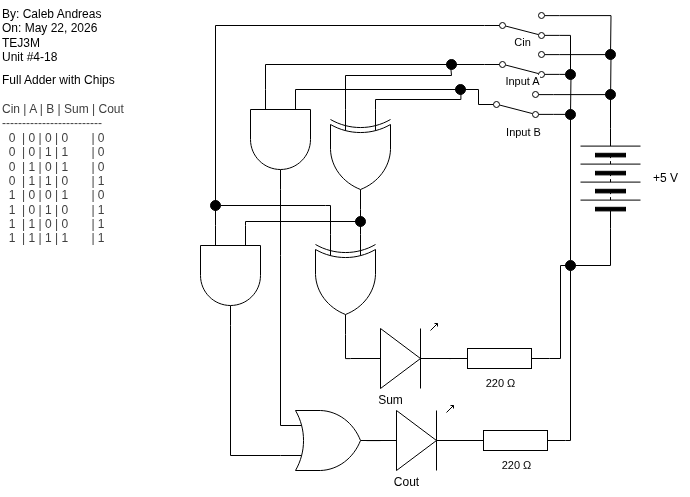

The diagram above was exported from draw.io. Its source (the exported page's mxGraphModel, read from the mxfile embedded in the PNG):
<mxGraphModel dx="363" dy="706" grid="1" gridSize="10" guides="1" tooltips="1" connect="1" arrows="1" fold="1" page="1" pageScale="1" pageWidth="850" pageHeight="1100" math="0" shadow="0">
  <root>
    <mxCell id="0" />
    <mxCell id="1" parent="0" />
    <mxCell id="2" value="By: Caleb Andreas&lt;div&gt;On: May 22, 2026&lt;/div&gt;&lt;div&gt;TEJ3M&lt;/div&gt;&lt;div&gt;Unit #4-18&lt;/div&gt;" style="text;html=1;align=left;verticalAlign=middle;resizable=0;points=[];autosize=1;strokeColor=none;fillColor=none;" vertex="1" parent="1">
      <mxGeometry x="20" y="45" width="120" height="70" as="geometry" />
    </mxCell>
    <mxCell id="3" value="Full Adder with Chips&lt;br style=&quot;color: rgb(63, 63, 63); scrollbar-color: rgb(226, 226, 226) rgb(251, 251, 251);&quot;&gt;&lt;div style=&quot;color: rgb(63, 63, 63); scrollbar-color: rgb(226, 226, 226) rgb(251, 251, 251);&quot;&gt;&lt;font style=&quot;scrollbar-color: rgb(226, 226, 226) rgb(251, 251, 251);&quot;&gt;&lt;br style=&quot;color: rgb(63, 63, 63); scrollbar-color: rgb(226, 226, 226) rgb(251, 251, 251);&quot;&gt;&lt;/font&gt;&lt;div style=&quot;color: rgb(63, 63, 63); scrollbar-color: rgb(226, 226, 226) rgb(251, 251, 251);&quot;&gt;Cin | A | B | Sum | Cout&lt;/div&gt;&lt;div style=&quot;color: rgb(63, 63, 63); scrollbar-color: rgb(226, 226, 226) rgb(251, 251, 251);&quot;&gt;-------------------------&lt;/div&gt;&lt;div style=&quot;color: rgb(63, 63, 63); scrollbar-color: rgb(226, 226, 226) rgb(251, 251, 251);&quot;&gt;&amp;nbsp; 0&amp;nbsp; | 0 | 0 | 0&amp;nbsp; &amp;nbsp; &amp;nbsp; &amp;nbsp;| 0&lt;/div&gt;&lt;div style=&quot;color: rgb(63, 63, 63); scrollbar-color: rgb(226, 226, 226) rgb(251, 251, 251);&quot;&gt;&lt;span style=&quot;color: rgb(63, 63, 63);&quot;&gt;&amp;nbsp; 0&amp;nbsp; | 0 | 1 | 1&amp;nbsp; &amp;nbsp; &amp;nbsp; &amp;nbsp;| 0&lt;/span&gt;&lt;/div&gt;&lt;div style=&quot;color: rgb(63, 63, 63); scrollbar-color: rgb(226, 226, 226) rgb(251, 251, 251);&quot;&gt;&lt;span style=&quot;color: rgb(63, 63, 63);&quot;&gt;&amp;nbsp; 0&amp;nbsp; | 1 | 0 | 1&amp;nbsp; &amp;nbsp; &amp;nbsp; &amp;nbsp;| 0&lt;/span&gt;&lt;span style=&quot;color: rgb(63, 63, 63);&quot;&gt;&lt;/span&gt;&lt;/div&gt;&lt;div style=&quot;color: rgb(63, 63, 63); scrollbar-color: rgb(226, 226, 226) rgb(251, 251, 251);&quot;&gt;&lt;span style=&quot;color: rgb(63, 63, 63);&quot;&gt;&amp;nbsp; 0&amp;nbsp; | 1 | 1 | 0&amp;nbsp; &amp;nbsp; &amp;nbsp; &amp;nbsp;| 1&lt;/span&gt;&lt;span style=&quot;color: rgb(63, 63, 63);&quot;&gt;&lt;/span&gt;&lt;/div&gt;&lt;div style=&quot;color: rgb(63, 63, 63); scrollbar-color: rgb(226, 226, 226) rgb(251, 251, 251);&quot;&gt;&lt;span style=&quot;color: rgb(63, 63, 63);&quot;&gt;&amp;nbsp; 1&amp;nbsp; | 0 | 0 | 1&amp;nbsp; &amp;nbsp; &amp;nbsp; &amp;nbsp;| 0&lt;/span&gt;&lt;span style=&quot;color: rgb(63, 63, 63);&quot;&gt;&lt;/span&gt;&lt;/div&gt;&lt;div style=&quot;color: rgb(63, 63, 63); scrollbar-color: rgb(226, 226, 226) rgb(251, 251, 251);&quot;&gt;&lt;span style=&quot;color: rgb(63, 63, 63);&quot;&gt;&amp;nbsp; 1&amp;nbsp; | 0 | 1 | 0&amp;nbsp; &amp;nbsp; &amp;nbsp; &amp;nbsp;| 1&lt;/span&gt;&lt;span style=&quot;color: rgb(63, 63, 63);&quot;&gt;&lt;/span&gt;&lt;/div&gt;&lt;div style=&quot;color: rgb(63, 63, 63); scrollbar-color: rgb(226, 226, 226) rgb(251, 251, 251);&quot;&gt;&lt;span style=&quot;color: rgb(63, 63, 63);&quot;&gt;&amp;nbsp; 1&amp;nbsp; | 1 | 0 | 0&amp;nbsp; &amp;nbsp; &amp;nbsp; &amp;nbsp;| 1&lt;/span&gt;&lt;span style=&quot;color: rgb(63, 63, 63);&quot;&gt;&lt;/span&gt;&lt;/div&gt;&lt;div style=&quot;color: rgb(63, 63, 63); scrollbar-color: rgb(226, 226, 226) rgb(251, 251, 251);&quot;&gt;&lt;span style=&quot;color: rgb(63, 63, 63);&quot;&gt;&amp;nbsp; 1&amp;nbsp; | 1 | 1 | 1&amp;nbsp; &amp;nbsp; &amp;nbsp; &amp;nbsp;| 1&lt;/span&gt;&lt;/div&gt;&lt;/div&gt;" style="text;html=1;align=left;verticalAlign=middle;resizable=0;points=[];autosize=1;strokeColor=none;fillColor=none;" vertex="1" parent="1">
      <mxGeometry x="20" y="109" width="150" height="190" as="geometry" />
    </mxCell>
    <mxCell id="4" value="" style="pointerEvents=1;verticalLabelPosition=bottom;shadow=0;dashed=0;align=center;html=1;verticalAlign=top;shape=mxgraph.electrical.miscellaneous.batteryStack;rotation=-90;" vertex="1" parent="1">
      <mxGeometry x="580" y="193" width="100" height="60" as="geometry" />
    </mxCell>
    <mxCell id="5" value="+5 V" style="text;html=1;align=center;verticalAlign=middle;resizable=0;points=[];autosize=1;strokeColor=none;fillColor=none;" vertex="1" parent="1">
      <mxGeometry x="660" y="208" width="50" height="30" as="geometry" />
    </mxCell>
    <mxCell id="6" style="edgeStyle=orthogonalEdgeStyle;shape=connector;curved=0;rounded=0;html=1;exitX=0;exitY=0.25;exitDx=0;exitDy=0;exitPerimeter=0;strokeColor=default;align=center;verticalAlign=middle;fontFamily=Helvetica;fontSize=11;fontColor=default;labelBackgroundColor=default;endArrow=none;endFill=0;entryX=0;entryY=0.5;entryDx=0;entryDy=0;" edge="1" parent="1" source="30" target="10">
      <mxGeometry relative="1" as="geometry">
        <mxPoint x="349.31818181818187" y="115" as="targetPoint" />
        <Array as="points">
          <mxPoint x="498" y="134" />
        </Array>
        <mxPoint x="325" y="102" as="sourcePoint" />
      </mxGeometry>
    </mxCell>
    <mxCell id="7" value="" style="verticalLabelPosition=bottom;shadow=0;dashed=0;align=center;html=1;verticalAlign=top;shape=mxgraph.electrical.opto_electronics.led_1;pointerEvents=1;rotation=0;" vertex="1" parent="1">
      <mxGeometry x="370" y="368" width="100" height="65" as="geometry" />
    </mxCell>
    <mxCell id="8" style="edgeStyle=orthogonalEdgeStyle;shape=connector;curved=0;rounded=0;html=1;exitX=1;exitY=0.12;exitDx=0;exitDy=0;entryX=1;entryY=0.5;entryDx=0;entryDy=0;strokeColor=default;align=center;verticalAlign=middle;fontFamily=Helvetica;fontSize=11;fontColor=default;labelBackgroundColor=default;endArrow=none;endFill=0;" edge="1" parent="1" source="10" target="4">
      <mxGeometry relative="1" as="geometry" />
    </mxCell>
    <mxCell id="9" style="edgeStyle=orthogonalEdgeStyle;shape=connector;curved=0;rounded=0;html=1;exitX=1;exitY=0.88;exitDx=0;exitDy=0;strokeColor=default;align=center;verticalAlign=middle;fontFamily=Helvetica;fontSize=11;fontColor=default;labelBackgroundColor=default;endArrow=none;endFill=0;entryX=0.5;entryY=0;entryDx=0;entryDy=0;" edge="1" parent="1" source="10" target="17">
      <mxGeometry relative="1" as="geometry">
        <mxPoint x="590" y="265" as="targetPoint" />
      </mxGeometry>
    </mxCell>
    <mxCell id="10" value="" style="html=1;shape=mxgraph.electrical.electro-mechanical.twoWaySwitch;aspect=fixed;elSwitchState=2;flipV=1;" vertex="1" parent="1">
      <mxGeometry x="498" y="136" width="75" height="26" as="geometry" />
    </mxCell>
    <mxCell id="11" value="Input B" style="text;html=1;align=center;verticalAlign=middle;resizable=0;points=[];autosize=1;strokeColor=none;fillColor=none;fontFamily=Helvetica;fontSize=11;fontColor=default;labelBackgroundColor=default;" vertex="1" parent="1">
      <mxGeometry x="513" y="162" width="60" height="30" as="geometry" />
    </mxCell>
    <mxCell id="12" style="edgeStyle=orthogonalEdgeStyle;shape=connector;curved=0;rounded=0;html=1;exitX=1;exitY=0.5;exitDx=0;exitDy=0;exitPerimeter=0;entryX=0;entryY=0.5;entryDx=0;entryDy=0;strokeColor=default;align=center;verticalAlign=middle;fontFamily=Helvetica;fontSize=11;fontColor=default;labelBackgroundColor=default;endArrow=none;endFill=0;" edge="1" parent="1" source="13" target="4">
      <mxGeometry relative="1" as="geometry">
        <Array as="points">
          <mxPoint x="580" y="310" />
          <mxPoint x="630" y="310" />
        </Array>
      </mxGeometry>
    </mxCell>
    <mxCell id="13" value="" style="pointerEvents=1;verticalLabelPosition=bottom;shadow=0;dashed=0;align=center;html=1;verticalAlign=top;shape=mxgraph.electrical.resistors.resistor_1;rotation=0;" vertex="1" parent="1">
      <mxGeometry x="469" y="393" width="100" height="20" as="geometry" />
    </mxCell>
    <mxCell id="14" value="220&amp;nbsp;Ω" style="text;html=1;align=center;verticalAlign=middle;resizable=0;points=[];autosize=1;strokeColor=none;fillColor=none;fontFamily=Helvetica;fontSize=11;fontColor=default;labelBackgroundColor=default;" vertex="1" parent="1">
      <mxGeometry x="495" y="413" width="50" height="30" as="geometry" />
    </mxCell>
    <mxCell id="15" value="" style="edgeStyle=orthogonalEdgeStyle;shape=connector;curved=0;rounded=0;html=1;exitX=0.5;exitY=1;exitDx=0;exitDy=0;strokeColor=default;align=center;verticalAlign=middle;fontFamily=Helvetica;fontSize=11;fontColor=default;labelBackgroundColor=default;endArrow=none;endFill=0;" edge="1" parent="1" source="17">
      <mxGeometry relative="1" as="geometry">
        <mxPoint x="590" y="310" as="targetPoint" />
        <mxPoint x="590" y="280" as="sourcePoint" />
      </mxGeometry>
    </mxCell>
    <mxCell id="16" style="edgeStyle=orthogonalEdgeStyle;shape=connector;curved=0;rounded=0;html=1;exitX=1;exitY=0.54;exitDx=0;exitDy=0;exitPerimeter=0;entryX=0;entryY=0.5;entryDx=0;entryDy=0;entryPerimeter=0;strokeColor=default;align=center;verticalAlign=middle;fontFamily=Helvetica;fontSize=11;fontColor=default;labelBackgroundColor=default;endArrow=none;endFill=0;" edge="1" parent="1" source="7" target="13">
      <mxGeometry relative="1" as="geometry" />
    </mxCell>
    <mxCell id="17" value="" style="ellipse;whiteSpace=wrap;html=1;fontFamily=Helvetica;fontSize=11;fontColor=default;labelBackgroundColor=default;strokeColor=#000000;fillColor=#000000;" vertex="1" parent="1">
      <mxGeometry x="585" y="305" width="10" height="10" as="geometry" />
    </mxCell>
    <mxCell id="19" style="edgeStyle=orthogonalEdgeStyle;shape=connector;curved=0;rounded=0;html=1;exitX=1;exitY=0.12;exitDx=0;exitDy=0;strokeColor=default;align=center;verticalAlign=middle;fontFamily=Helvetica;fontSize=11;fontColor=default;labelBackgroundColor=default;endArrow=none;endFill=0;" edge="1" parent="1" source="21">
      <mxGeometry relative="1" as="geometry">
        <mxPoint x="629.9999999999999" y="149" as="targetPoint" />
      </mxGeometry>
    </mxCell>
    <mxCell id="20" style="edgeStyle=orthogonalEdgeStyle;shape=connector;curved=0;rounded=0;html=1;exitX=1;exitY=0.88;exitDx=0;exitDy=0;strokeColor=default;align=center;verticalAlign=middle;fontFamily=Helvetica;fontSize=11;fontColor=default;labelBackgroundColor=default;endArrow=none;endFill=0;" edge="1" parent="1" source="21">
      <mxGeometry relative="1" as="geometry">
        <mxPoint x="589.9999999999999" y="159" as="targetPoint" />
      </mxGeometry>
    </mxCell>
    <mxCell id="21" value="" style="html=1;shape=mxgraph.electrical.electro-mechanical.twoWaySwitch;aspect=fixed;elSwitchState=2;flipV=1;" vertex="1" parent="1">
      <mxGeometry x="504" y="96" width="75" height="26" as="geometry" />
    </mxCell>
    <mxCell id="22" value="Input A" style="text;html=1;align=center;verticalAlign=middle;resizable=0;points=[];autosize=1;strokeColor=none;fillColor=none;fontFamily=Helvetica;fontSize=11;fontColor=default;labelBackgroundColor=default;" vertex="1" parent="1">
      <mxGeometry x="511.5" y="111" width="60" height="30" as="geometry" />
    </mxCell>
    <mxCell id="23" style="edgeStyle=orthogonalEdgeStyle;shape=connector;curved=0;rounded=0;html=1;exitX=0;exitY=0.5;exitDx=0;exitDy=0;entryX=0;entryY=0.75;entryDx=0;entryDy=0;entryPerimeter=0;strokeColor=default;align=center;verticalAlign=middle;fontFamily=Helvetica;fontSize=11;fontColor=default;labelBackgroundColor=default;endArrow=none;endFill=0;" edge="1" parent="1" source="21" target="30">
      <mxGeometry relative="1" as="geometry">
        <mxPoint x="295" y="102" as="targetPoint" />
      </mxGeometry>
    </mxCell>
    <mxCell id="24" value="" style="ellipse;whiteSpace=wrap;html=1;fontFamily=Helvetica;fontSize=11;fontColor=default;labelBackgroundColor=default;strokeColor=#000000;fillColor=#000000;" vertex="1" parent="1">
      <mxGeometry x="585" y="154" width="10" height="10" as="geometry" />
    </mxCell>
    <mxCell id="25" value="" style="ellipse;whiteSpace=wrap;html=1;fontFamily=Helvetica;fontSize=11;fontColor=default;labelBackgroundColor=default;strokeColor=#000000;fillColor=#000000;" vertex="1" parent="1">
      <mxGeometry x="625" y="134" width="10" height="10" as="geometry" />
    </mxCell>
    <mxCell id="26" value="Sum" style="text;html=1;align=center;verticalAlign=middle;resizable=0;points=[];autosize=1;strokeColor=none;fillColor=none;" vertex="1" parent="1">
      <mxGeometry x="385" y="430" width="50" height="30" as="geometry" />
    </mxCell>
    <mxCell id="27" style="edgeStyle=orthogonalEdgeStyle;shape=connector;curved=0;rounded=0;html=1;exitX=0;exitY=0.25;exitDx=0;exitDy=0;exitPerimeter=0;strokeColor=default;align=center;verticalAlign=middle;fontFamily=Helvetica;fontSize=11;fontColor=default;labelBackgroundColor=default;endArrow=none;endFill=0;entryX=0.543;entryY=0.618;entryDx=0;entryDy=0;entryPerimeter=0;" edge="1" parent="1" source="29" target="37">
      <mxGeometry relative="1" as="geometry">
        <mxPoint x="480" y="149" as="targetPoint" />
        <Array as="points">
          <mxPoint x="395" y="144" />
          <mxPoint x="480" y="144" />
        </Array>
      </mxGeometry>
    </mxCell>
    <mxCell id="28" style="edgeStyle=orthogonalEdgeStyle;shape=connector;curved=0;rounded=0;html=1;exitX=0;exitY=0.75;exitDx=0;exitDy=0;exitPerimeter=0;strokeColor=default;align=center;verticalAlign=middle;fontFamily=Helvetica;fontSize=11;fontColor=default;labelBackgroundColor=default;endArrow=none;endFill=0;" edge="1" parent="1" source="29">
      <mxGeometry relative="1" as="geometry">
        <mxPoint x="470" y="109" as="targetPoint" />
        <Array as="points">
          <mxPoint x="365" y="120" />
          <mxPoint x="471" y="120" />
        </Array>
      </mxGeometry>
    </mxCell>
    <mxCell id="29" value="" style="verticalLabelPosition=bottom;shadow=0;dashed=0;align=center;html=1;verticalAlign=top;shape=mxgraph.electrical.logic_gates.logic_gate;operation=xor;rotation=90;" vertex="1" parent="1">
      <mxGeometry x="330" y="174" width="100" height="60" as="geometry" />
    </mxCell>
    <mxCell id="30" value="" style="verticalLabelPosition=bottom;shadow=0;dashed=0;align=center;html=1;verticalAlign=top;shape=mxgraph.electrical.logic_gates.logic_gate;operation=and;rotation=90;" vertex="1" parent="1">
      <mxGeometry x="250" y="154" width="100" height="60" as="geometry" />
    </mxCell>
    <mxCell id="31" value="" style="verticalLabelPosition=bottom;shadow=0;dashed=0;align=center;html=1;verticalAlign=top;shape=mxgraph.electrical.opto_electronics.led_1;pointerEvents=1;rotation=0;" vertex="1" parent="1">
      <mxGeometry x="386" y="450" width="100" height="65" as="geometry" />
    </mxCell>
    <mxCell id="32" style="edgeStyle=orthogonalEdgeStyle;shape=connector;curved=0;rounded=0;html=1;exitX=1;exitY=0.5;exitDx=0;exitDy=0;exitPerimeter=0;entryX=0.5;entryY=1;entryDx=0;entryDy=0;strokeColor=default;align=center;verticalAlign=middle;fontFamily=Helvetica;fontSize=11;fontColor=default;labelBackgroundColor=default;endArrow=none;endFill=0;" edge="1" parent="1" source="33" target="17">
      <mxGeometry relative="1" as="geometry">
        <Array as="points">
          <mxPoint x="590" y="485" />
        </Array>
      </mxGeometry>
    </mxCell>
    <mxCell id="33" value="" style="pointerEvents=1;verticalLabelPosition=bottom;shadow=0;dashed=0;align=center;html=1;verticalAlign=top;shape=mxgraph.electrical.resistors.resistor_1;rotation=0;" vertex="1" parent="1">
      <mxGeometry x="485" y="475" width="100" height="20" as="geometry" />
    </mxCell>
    <mxCell id="34" value="220&amp;nbsp;Ω" style="text;html=1;align=center;verticalAlign=middle;resizable=0;points=[];autosize=1;strokeColor=none;fillColor=none;fontFamily=Helvetica;fontSize=11;fontColor=default;labelBackgroundColor=default;" vertex="1" parent="1">
      <mxGeometry x="511" y="495" width="50" height="30" as="geometry" />
    </mxCell>
    <mxCell id="35" value="Cout" style="text;html=1;align=center;verticalAlign=middle;resizable=0;points=[];autosize=1;strokeColor=none;fillColor=none;" vertex="1" parent="1">
      <mxGeometry x="401" y="512" width="50" height="30" as="geometry" />
    </mxCell>
    <mxCell id="37" value="" style="ellipse;whiteSpace=wrap;html=1;fontFamily=Helvetica;fontSize=11;fontColor=default;labelBackgroundColor=default;strokeColor=#000000;fillColor=#000000;" vertex="1" parent="1">
      <mxGeometry x="475" y="129" width="10" height="10" as="geometry" />
    </mxCell>
    <mxCell id="38" value="" style="ellipse;whiteSpace=wrap;html=1;fontFamily=Helvetica;fontSize=11;fontColor=default;labelBackgroundColor=default;strokeColor=#000000;fillColor=#000000;" vertex="1" parent="1">
      <mxGeometry x="466" y="104" width="10" height="10" as="geometry" />
    </mxCell>
    <mxCell id="44" style="edgeStyle=orthogonalEdgeStyle;shape=connector;curved=0;rounded=0;html=1;exitX=1;exitY=0.88;exitDx=0;exitDy=0;strokeColor=default;align=center;verticalAlign=middle;fontFamily=Helvetica;fontSize=11;fontColor=default;labelBackgroundColor=default;endArrow=none;endFill=0;" edge="1" parent="1" source="39">
      <mxGeometry relative="1" as="geometry">
        <mxPoint x="590" y="120" as="targetPoint" />
        <Array as="points">
          <mxPoint x="590" y="80" />
        </Array>
      </mxGeometry>
    </mxCell>
    <mxCell id="47" style="edgeStyle=orthogonalEdgeStyle;shape=connector;curved=0;rounded=0;html=1;exitX=1;exitY=0.12;exitDx=0;exitDy=0;strokeColor=default;align=center;verticalAlign=middle;fontFamily=Helvetica;fontSize=11;fontColor=default;labelBackgroundColor=default;endArrow=none;endFill=0;" edge="1" parent="1" source="39">
      <mxGeometry relative="1" as="geometry">
        <mxPoint x="630" y="100" as="targetPoint" />
      </mxGeometry>
    </mxCell>
    <mxCell id="39" value="" style="html=1;shape=mxgraph.electrical.electro-mechanical.twoWaySwitch;aspect=fixed;elSwitchState=2;flipV=1;" vertex="1" parent="1">
      <mxGeometry x="504" y="57" width="75" height="26" as="geometry" />
    </mxCell>
    <mxCell id="40" value="Cin" style="text;html=1;align=center;verticalAlign=middle;resizable=0;points=[];autosize=1;strokeColor=none;fillColor=none;fontFamily=Helvetica;fontSize=11;fontColor=default;labelBackgroundColor=default;" vertex="1" parent="1">
      <mxGeometry x="521.5" y="72" width="40" height="30" as="geometry" />
    </mxCell>
    <mxCell id="48" value="" style="ellipse;whiteSpace=wrap;html=1;fontFamily=Helvetica;fontSize=11;fontColor=default;labelBackgroundColor=default;strokeColor=#000000;fillColor=#000000;" vertex="1" parent="1">
      <mxGeometry x="585" y="114" width="10" height="10" as="geometry" />
    </mxCell>
    <mxCell id="49" value="" style="ellipse;whiteSpace=wrap;html=1;fontFamily=Helvetica;fontSize=11;fontColor=default;labelBackgroundColor=default;strokeColor=#000000;fillColor=#000000;" vertex="1" parent="1">
      <mxGeometry x="625" y="94" width="10" height="10" as="geometry" />
    </mxCell>
    <mxCell id="63" style="edgeStyle=orthogonalEdgeStyle;shape=connector;curved=0;rounded=0;html=1;exitX=0;exitY=0.25;exitDx=0;exitDy=0;exitPerimeter=0;entryX=0.5;entryY=0;entryDx=0;entryDy=0;strokeColor=default;align=center;verticalAlign=middle;fontFamily=Helvetica;fontSize=11;fontColor=default;labelBackgroundColor=default;endArrow=none;endFill=0;" edge="1" parent="1" source="50" target="58">
      <mxGeometry relative="1" as="geometry">
        <Array as="points">
          <mxPoint x="265" y="266" />
          <mxPoint x="380" y="266" />
        </Array>
      </mxGeometry>
    </mxCell>
    <mxCell id="50" value="" style="verticalLabelPosition=bottom;shadow=0;dashed=0;align=center;html=1;verticalAlign=top;shape=mxgraph.electrical.logic_gates.logic_gate;operation=and;rotation=90;" vertex="1" parent="1">
      <mxGeometry x="200" y="290" width="100" height="60" as="geometry" />
    </mxCell>
    <mxCell id="51" style="edgeStyle=orthogonalEdgeStyle;shape=connector;curved=0;rounded=0;html=1;exitX=0;exitY=0.5;exitDx=0;exitDy=0;entryX=0;entryY=0.75;entryDx=0;entryDy=0;entryPerimeter=0;strokeColor=default;align=center;verticalAlign=middle;fontFamily=Helvetica;fontSize=11;fontColor=default;labelBackgroundColor=default;endArrow=none;endFill=0;" edge="1" parent="1" source="39" target="50">
      <mxGeometry relative="1" as="geometry" />
    </mxCell>
    <mxCell id="64" style="edgeStyle=orthogonalEdgeStyle;shape=connector;curved=0;rounded=0;html=1;exitX=0;exitY=0.75;exitDx=0;exitDy=0;exitPerimeter=0;strokeColor=default;align=center;verticalAlign=middle;fontFamily=Helvetica;fontSize=11;fontColor=default;labelBackgroundColor=default;endArrow=none;endFill=0;entryX=1;entryY=0.5;entryDx=0;entryDy=0;" edge="1" parent="1" source="53" target="59">
      <mxGeometry relative="1" as="geometry">
        <mxPoint x="240" y="230" as="targetPoint" />
        <Array as="points">
          <mxPoint x="345" y="250" />
          <mxPoint x="240" y="250" />
        </Array>
      </mxGeometry>
    </mxCell>
    <mxCell id="53" value="" style="verticalLabelPosition=bottom;shadow=0;dashed=0;align=center;html=1;verticalAlign=top;shape=mxgraph.electrical.logic_gates.logic_gate;operation=xor;rotation=90;" vertex="1" parent="1">
      <mxGeometry x="315" y="299" width="100" height="60" as="geometry" />
    </mxCell>
    <mxCell id="54" style="edgeStyle=orthogonalEdgeStyle;shape=connector;curved=0;rounded=0;html=1;exitX=1;exitY=0.5;exitDx=0;exitDy=0;exitPerimeter=0;entryX=0;entryY=0.25;entryDx=0;entryDy=0;entryPerimeter=0;strokeColor=default;align=center;verticalAlign=middle;fontFamily=Helvetica;fontSize=11;fontColor=default;labelBackgroundColor=default;endArrow=none;endFill=0;" edge="1" parent="1" source="29" target="53">
      <mxGeometry relative="1" as="geometry" />
    </mxCell>
    <mxCell id="58" value="" style="ellipse;whiteSpace=wrap;html=1;fontFamily=Helvetica;fontSize=11;fontColor=default;labelBackgroundColor=default;strokeColor=#000000;fillColor=#000000;" vertex="1" parent="1">
      <mxGeometry x="375" y="261" width="10" height="10" as="geometry" />
    </mxCell>
    <mxCell id="59" value="" style="ellipse;whiteSpace=wrap;html=1;fontFamily=Helvetica;fontSize=11;fontColor=default;labelBackgroundColor=default;strokeColor=#000000;fillColor=#000000;" vertex="1" parent="1">
      <mxGeometry x="230" y="245" width="10" height="10" as="geometry" />
    </mxCell>
    <mxCell id="60" value="" style="verticalLabelPosition=bottom;shadow=0;dashed=0;align=center;html=1;verticalAlign=top;shape=mxgraph.electrical.logic_gates.logic_gate;operation=or;fontFamily=Helvetica;fontSize=11;fontColor=default;labelBackgroundColor=default;" vertex="1" parent="1">
      <mxGeometry x="300" y="455" width="100" height="60" as="geometry" />
    </mxCell>
    <mxCell id="61" style="edgeStyle=orthogonalEdgeStyle;shape=connector;curved=0;rounded=0;html=1;exitX=1;exitY=0.5;exitDx=0;exitDy=0;exitPerimeter=0;entryX=0;entryY=0.25;entryDx=0;entryDy=0;entryPerimeter=0;strokeColor=default;align=center;verticalAlign=middle;fontFamily=Helvetica;fontSize=11;fontColor=default;labelBackgroundColor=default;endArrow=none;endFill=0;" edge="1" parent="1" source="30" target="60">
      <mxGeometry relative="1" as="geometry">
        <Array as="points">
          <mxPoint x="300" y="300" />
          <mxPoint x="300" y="300" />
        </Array>
      </mxGeometry>
    </mxCell>
    <mxCell id="62" style="edgeStyle=orthogonalEdgeStyle;shape=connector;curved=0;rounded=0;html=1;exitX=1;exitY=0.5;exitDx=0;exitDy=0;exitPerimeter=0;entryX=0;entryY=0.54;entryDx=0;entryDy=0;entryPerimeter=0;strokeColor=default;align=center;verticalAlign=middle;fontFamily=Helvetica;fontSize=11;fontColor=default;labelBackgroundColor=default;endArrow=none;endFill=0;" edge="1" parent="1" source="53" target="7">
      <mxGeometry relative="1" as="geometry">
        <Array as="points">
          <mxPoint x="365" y="403" />
        </Array>
      </mxGeometry>
    </mxCell>
    <mxCell id="66" style="edgeStyle=orthogonalEdgeStyle;shape=connector;curved=0;rounded=0;html=1;exitX=1;exitY=0.5;exitDx=0;exitDy=0;exitPerimeter=0;entryX=0;entryY=0.75;entryDx=0;entryDy=0;entryPerimeter=0;strokeColor=default;align=center;verticalAlign=middle;fontFamily=Helvetica;fontSize=11;fontColor=default;labelBackgroundColor=default;endArrow=none;endFill=0;" edge="1" parent="1" source="50" target="60">
      <mxGeometry relative="1" as="geometry" />
    </mxCell>
    <mxCell id="67" style="edgeStyle=orthogonalEdgeStyle;shape=connector;curved=0;rounded=0;html=1;exitX=0;exitY=0.54;exitDx=0;exitDy=0;exitPerimeter=0;entryX=1;entryY=0.5;entryDx=0;entryDy=0;entryPerimeter=0;strokeColor=default;align=center;verticalAlign=middle;fontFamily=Helvetica;fontSize=11;fontColor=default;labelBackgroundColor=default;endArrow=none;endFill=0;" edge="1" parent="1" source="31" target="60">
      <mxGeometry relative="1" as="geometry" />
    </mxCell>
  </root>
</mxGraphModel>